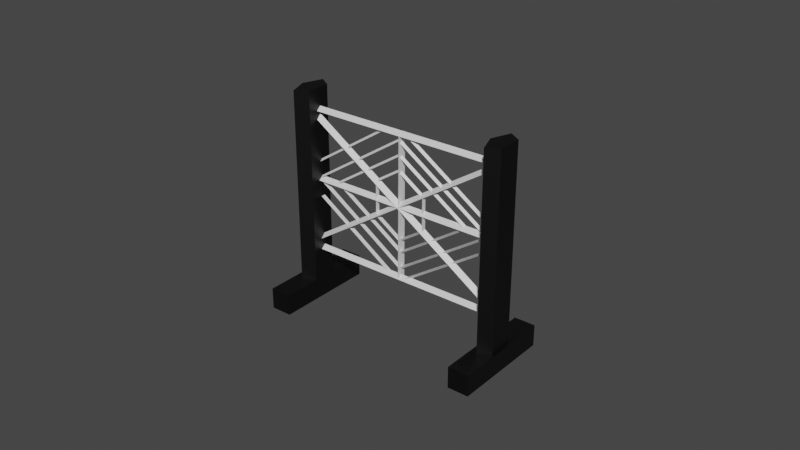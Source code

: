 # Source: black_b_cy.blend  (saved by Blender 2.93.21; exported with 4.5.12 LTS)
import bpy
from mathutils import Matrix  # noqa: F401  (used for matrix-valued properties, if any)

bpy.ops.wm.read_factory_settings(use_empty=True)
scene = bpy.context.scene
scene.name = 'Scene'

# ---- collections
col_collection = bpy.data.collections.new('Collection'); scene.collection.children.link(col_collection)

# ---- materials (node trees are filled in below, after node groups)
mat_material_003 = bpy.data.materials.new('Material.003')
mat_material_003.use_transparent_shadow = False
mat_material_002 = bpy.data.materials.new('Material.002')
mat_material_002.use_transparent_shadow = False

# ---- material node trees
mat_material_003.use_nodes = True; mat_material_003.node_tree.nodes.clear()
_N = mat_material_003.node_tree.nodes; _L = mat_material_003.node_tree.links
n0 = _N.new('ShaderNodeBsdfPrincipled'); n0.name = 'Principled BSDF'; n0.location = (10, 300)
n0.distribution = 'GGX'
n0.subsurface_method = 'BURLEY'
n0.inputs[3].default_value = 1.45
n0.inputs[27].default_value = (0.0, 0.0, 0.0, 1.0)
n0.inputs[28].default_value = 1.0
n1 = _N.new('ShaderNodeOutputMaterial'); n1.name = 'Material Output'; n1.location = (300, 300)
_L.new(n0.outputs[0], n1.inputs[0])
n1.is_active_output = True
mat_material_002.use_nodes = True; mat_material_002.node_tree.nodes.clear()
_N = mat_material_002.node_tree.nodes; _L = mat_material_002.node_tree.links
n0 = _N.new('ShaderNodeBsdfPrincipled'); n0.name = 'Principled BSDF'; n0.location = (10, 300)
n0.distribution = 'GGX'
n0.subsurface_method = 'BURLEY'
n0.inputs[0].default_value = (0.0, 0.0, 0.0, 1.0)
n0.inputs[3].default_value = 1.45
n0.inputs[27].default_value = (0.0, 0.0, 0.0, 1.0)
n0.inputs[28].default_value = 1.0
n1 = _N.new('ShaderNodeOutputMaterial'); n1.name = 'Material Output'; n1.location = (300, 300)
_L.new(n0.outputs[0], n1.inputs[0])
n1.is_active_output = True

# ---- world
world_world = bpy.data.worlds.new('World'); scene.world = world_world
world_world.use_nodes = True; world_world.node_tree.nodes.clear()
_N = world_world.node_tree.nodes; _L = world_world.node_tree.links
n0 = _N.new('ShaderNodeOutputWorld'); n0.name = 'World Output'; n0.location = (300, 300)
n1 = _N.new('ShaderNodeBackground'); n1.name = 'Background'; n1.location = (10, 300)
n1.inputs[0].default_value = (0.05088, 0.05088, 0.05088, 1.0)
_L.new(n1.outputs[0], n0.inputs[0])
n0.is_active_output = True
world_world.color = (0.05088, 0.05088, 0.05088)
world_world.use_sun_shadow = False
world_world.sun_shadow_jitter_overblur = 0.0

# ---- meshes
me_cylinder_024 = bpy.data.meshes.new('Cylinder.024')
me_cylinder_024.from_pydata([(0.0, 1.0, -1.0), (0.0, 1.0, 1.0), (0.866, -0.5, -1.0), (0.866, -0.5, 1.0), (-0.866, -0.5, -1.0), (-0.866, -0.5, 1.0), (0.0, 47.68, -0.4559), (0.0, -40.49, 2.579), (1.732, 50.18, -0.4183), (1.732, -37.98, 2.616), (-1.732, 50.18, -0.4183), (-1.732, -37.98, 2.616), (8.315e-16, 7.041, 1.051), (-8.342e-16, -83.4, -0.2909), (1.732, 5.401, 1.108), (1.732, -85.04, -0.2338), (-1.732, 5.401, 1.108), (-1.732, -85.04, -0.2338), (0.0, -41.39, -1.793), (0.0, -129.6, 1.242), (1.732, -38.89, -1.755), (1.732, -127.1, 1.279), (-1.732, -38.89, -1.755), (-1.732, -127.1, 1.279), (0.0, 2.089, -1.14), (0.0, -86.08, 1.894), (1.732, 4.593, -1.103), (1.732, -83.58, 1.932), (-1.732, 4.593, -1.103), (-1.732, -83.58, 1.932), (0.0, 41.49, -0.4512), (0.0, -123.7, 1.172), (1.732, 42.68, -0.3886), (1.732, -122.5, 1.235), (-1.732, 42.68, -0.3886), (-1.732, -122.5, 1.235), (0.0, -42.73, 2.447), (0.0, -41.92, -1.643), (1.732, -39.73, 2.448), (1.732, -38.92, -1.643), (-1.732, -39.73, 2.448), (-1.732, -38.92, -1.643), (0.0, -71.88, -0.05327), (0.0, -71.88, 1.401), (0.866, -70.38, -0.05327), (0.866, -70.38, 1.401), (-0.866, -70.38, -0.05327), (-0.866, -70.38, 1.401), (0.0, -62.02, 0.06186), (0.0, -39.95, -0.1523), (0.866, -61.43, 0.09321), (0.866, -39.36, -0.121), (-0.866, -61.43, 0.09321), (-0.866, -39.36, -0.121), (0.0, -17.57, 0.7453), (0.0, -39.64, 0.9595), (-0.866, -18.16, 0.714), (-0.866, -40.23, 0.9282), (0.866, -18.16, 0.714), (0.866, -40.23, 0.9282), (0.0, -16.58, 0.7113), (0.0, -16.58, 0.1658), (-0.866, -18.08, 0.7113), (-0.866, -18.08, 0.1658), (0.866, -18.08, 0.7113), (0.866, -18.08, 0.1658), (0.0, -62.35, 0.07325), (0.0, -62.35, 0.6187), (0.866, -60.85, 0.07325), (0.866, -60.85, 0.6187), (-0.866, -60.85, 0.07325), (-0.866, -60.85, 0.6187), (0.0, -71.18, -0.07741), (0.0, -12.32, -0.6486), (0.866, -70.59, -0.04606), (0.866, -11.73, -0.6172), (-0.866, -70.59, -0.04606), (-0.866, -11.73, -0.6172), (0.0, -10.28, 0.8713), (0.0, -69.14, 1.442), (0.866, -10.87, 0.8399), (0.866, -69.73, 1.411), (-0.866, -10.87, 0.8399), (-0.866, -69.73, 1.411), (0.0, -9.58, 0.8471), (0.0, -9.58, -0.6074), (0.866, -11.08, 0.8471), (0.866, -11.08, -0.6074), (-0.866, -11.08, 0.8471), (-0.866, -11.08, -0.6074), (0.0, 11.53, -0.9273), (0.0, 11.53, 0.8909), (-0.866, 10.03, -0.9273), (-0.866, 10.03, 0.8909), (0.866, 10.03, -0.9273), (0.866, 10.03, 0.8909), (0.0, -71.39, 1.927), (0.0, 2.183, 1.213), (-0.866, -71.98, 1.895), (-0.866, 1.594, 1.181), (0.866, -71.98, 1.895), (0.866, 1.594, 1.181), (0.0, -6.172, -1.193), (0.0, -79.75, -0.4791), (-0.866, -5.583, -1.162), (-0.866, -79.16, -0.4477), (0.866, -5.583, -1.162), (0.866, -79.16, -0.4477), (0.0, -88.42, 1.671), (0.0, -88.42, -0.1472), (-0.866, -86.92, 1.671), (-0.866, -86.92, -0.1472), (0.866, -86.92, 1.671), (0.866, -86.92, -0.1472), (-0.6134, -40.98, 0.9151), (-0.6134, -61.01, 0.6145), (0.2526, -41.8, 0.9435), (0.2526, -61.83, 0.6429), (-1.479, -41.8, 0.9435), (-1.479, -61.83, 0.6429), (-0.6134, -19.17, 0.1645), (-0.6134, -39.2, -0.1361), (0.2526, -20.0, 0.1929), (0.2526, -40.02, -0.1076), (-1.479, -20.0, 0.1929), (-1.479, -40.02, -0.1076), (0.0, -80.43, 1.802), (0.0, 0.5043, 1.017), (0.866, -81.02, 1.771), (0.866, -0.08474, 0.9857), (-0.866, -81.02, 1.771), (-0.866, -0.08474, 0.9857), (0.0, -80.45, 1.802), (0.0, -80.45, -0.1979), (0.866, -78.95, 1.802), (0.866, -78.95, -0.1979), (-0.866, -78.95, 1.802), (-0.866, -78.95, -0.1979), (0.0, 0.9814, -1.0), (0.0, -79.95, -0.2149), (0.866, 1.57, -0.9689), (0.866, -79.36, -0.1836), (-0.866, 1.57, -0.9689), (-0.866, -79.36, -0.1836), (-20.75, 76.89, 0.2499), (-20.75, 63.54, 0.04952), (-20.75, 85.71, -0.05354), (-20.75, 72.36, -0.2539), (19.25, 76.89, 0.2499), (19.25, 63.54, 0.04952), (19.25, 85.71, -0.05354), (19.25, 72.36, -0.2539), (-20.75, -10.03, 3.241), (-20.75, -23.38, 3.041), (-20.75, -1.209, 2.938), (-20.75, -14.56, 2.737), (19.25, -10.03, 3.241), (19.25, -23.38, 3.041), (19.25, -1.209, 2.938), (19.25, -14.56, 2.737), (-0.751, 83.61, -0.04959), (-0.751, -49.9, -2.053), (6.857, 80.57, 0.05525), (6.857, -52.95, -1.949), (3.951, 75.64, 0.2249), (3.951, -57.88, -1.779), (-5.453, 75.64, 0.2249), (-5.453, -57.88, -1.779), (-8.359, 80.57, 0.05525), (-8.359, -52.95, -1.949), (-0.751, -2.42, 2.911), (-0.751, -135.9, 0.9075), (6.857, -5.467, 3.016), (6.857, -139.0, 1.012), (3.951, -10.4, 3.186), (3.951, -143.9, 1.182), (-5.453, -10.4, 3.186), (-5.453, -143.9, 1.182), (-8.359, -5.467, 3.016), (-8.359, -139.0, 1.012)], [], [(0, 1, 3, 2), (2, 3, 5, 4), (3, 1, 5), (4, 5, 1, 0), (0, 2, 4), (6, 7, 9, 8), (8, 9, 11, 10), (9, 7, 11), (10, 11, 7, 6), (6, 8, 10), (12, 13, 15, 14), (14, 15, 17, 16), (15, 13, 17), (16, 17, 13, 12), (12, 14, 16), (18, 19, 21, 20), (20, 21, 23, 22), (21, 19, 23), (22, 23, 19, 18), (18, 20, 22), (24, 25, 27, 26), (26, 27, 29, 28), (27, 25, 29), (28, 29, 25, 24), (24, 26, 28), (30, 31, 33, 32), (32, 33, 35, 34), (33, 31, 35), (34, 35, 31, 30), (30, 32, 34), (36, 37, 39, 38), (38, 39, 41, 40), (39, 37, 41), (40, 41, 37, 36), (36, 38, 40), (42, 43, 45, 44), (44, 45, 47, 46), (45, 43, 47), (46, 47, 43, 42), (42, 44, 46), (48, 49, 51, 50), (50, 51, 53, 52), (51, 49, 53), (52, 53, 49, 48), (48, 50, 52), (54, 55, 57, 56), (56, 57, 59, 58), (57, 55, 59), (58, 59, 55, 54), (54, 56, 58), (60, 61, 63, 62), (62, 63, 65, 64), (63, 61, 65), (64, 65, 61, 60), (60, 62, 64), (66, 67, 69, 68), (68, 69, 71, 70), (69, 67, 71), (70, 71, 67, 66), (66, 68, 70), (72, 73, 75, 74), (74, 75, 77, 76), (75, 73, 77), (76, 77, 73, 72), (72, 74, 76), (78, 79, 81, 80), (80, 81, 83, 82), (81, 79, 83), (82, 83, 79, 78), (78, 80, 82), (84, 85, 87, 86), (86, 87, 89, 88), (87, 85, 89), (88, 89, 85, 84), (84, 86, 88), (90, 91, 93, 92), (92, 93, 95, 94), (93, 91, 95), (94, 95, 91, 90), (90, 92, 94), (96, 97, 99, 98), (98, 99, 101, 100), (99, 97, 101), (100, 101, 97, 96), (96, 98, 100), (102, 103, 105, 104), (104, 105, 107, 106), (105, 103, 107), (106, 107, 103, 102), (102, 104, 106), (108, 109, 111, 110), (110, 111, 113, 112), (111, 109, 113), (112, 113, 109, 108), (108, 110, 112), (114, 115, 117, 116), (116, 117, 119, 118), (117, 115, 119), (118, 119, 115, 114), (114, 116, 118), (120, 121, 123, 122), (122, 123, 125, 124), (123, 121, 125), (124, 125, 121, 120), (120, 122, 124), (126, 127, 129, 128), (128, 129, 131, 130), (129, 127, 131), (130, 131, 127, 126), (126, 128, 130), (132, 133, 135, 134), (134, 135, 137, 136), (135, 133, 137), (136, 137, 133, 132), (132, 134, 136), (138, 139, 141, 140), (140, 141, 143, 142), (141, 139, 143), (142, 143, 139, 138), (138, 140, 142), (144, 145, 147, 146), (146, 147, 151, 150), (150, 151, 149, 148), (148, 149, 145, 144), (146, 150, 148, 144), (151, 147, 145, 149), (152, 153, 155, 154), (154, 155, 159, 158), (158, 159, 157, 156), (156, 157, 153, 152), (154, 158, 156, 152), (159, 155, 153, 157), (160, 161, 163, 162), (162, 163, 165, 164), (164, 165, 167, 166), (163, 161, 169, 167, 165), (166, 167, 169, 168), (168, 169, 161, 160), (160, 162, 164, 166, 168), (170, 171, 173, 172), (172, 173, 175, 174), (174, 175, 177, 176), (173, 171, 179, 177, 175), (176, 177, 179, 178), (178, 179, 171, 170), (170, 172, 174, 176, 178)])
me_cylinder_024.polygons.foreach_set('material_index', [0, 0, 0, 0, 0, 0, 0, 0, 0, 0, 0, 0, 0, 0, 0, 0, 0, 0, 0, 0, 0, 0, 0, 0, 0, 0, 0, 0, 0, 0, 0, 0, 0, 0, 0, 0, 0, 0, 0, 0, 0, 0, 0, 0, 0, 0, 0, 0, 0, 0, 0, 0, 0, 0, 0, 0, 0, 0, 0, 0, 0, 0, 0, 0, 0, 0, 0, 0, 0, 0, 0, 0, 0, 0, 0, 0, 0, 0, 0, 0, 0, 0, 0, 0, 0, 0, 0, 0, 0, 0, 0, 0, 0, 0, 0, 0, 0, 0, 0, 0, 0, 0, 0, 0, 0, 0, 0, 0, 0, 0, 0, 0, 0, 0, 0, 0, 0, 0, 0, 0, 1, 1, 1, 1, 1, 1, 1, 1, 1, 1, 1, 1, 1, 1, 1, 1, 1, 1, 1, 1, 1, 1, 1, 1, 1, 1])
_uv = me_cylinder_024.uv_layers.new(name='UVMap')
_uv.uv.foreach_set('vector', [1.0, 0.5, 1.0, 1.0, 0.6667, 1.0, 0.6667, 0.5, 0.6667, 0.5, 0.6667, 1.0, 0.3333, 1.0, 0.3333, 0.5, 0.4578, 0.13, 0.25, 0.49, 0.04215, 0.13, 0.3333, 0.5, 0.3333, 1.0, -5.96e-08, 1.0, -5.96e-08, 0.5, 0.75, 0.49, 0.9578, 0.13, 0.5422, 0.13, 1.0, 0.5, 1.0, 1.0, 0.6667, 1.0, 0.6667, 0.5, 0.6667, 0.5, 0.6667, 1.0, 0.3333, 1.0, 0.3333, 0.5, 0.4578, 0.13, 0.25, 0.49, 0.04215, 0.13, 0.3333, 0.5, 0.3333, 1.0, -5.96e-08, 1.0, -5.96e-08, 0.5, 0.75, 0.49, 0.9578, 0.13, 0.5422, 0.13, 1.0, 0.5, 1.0, 1.0, 0.6667, 1.0, 0.6667, 0.5, 0.6667, 0.5, 0.6667, 1.0, 0.3333, 1.0, 0.3333, 0.5, 0.4578, 0.13, 0.25, 0.49, 0.04215, 0.13, 0.3333, 0.5, 0.3333, 1.0, -5.96e-08, 1.0, -5.96e-08, 0.5, 0.75, 0.49, 0.9578, 0.13, 0.5422, 0.13, 1.0, 0.5, 1.0, 1.0, 0.6667, 1.0, 0.6667, 0.5, 0.6667, 0.5, 0.6667, 1.0, 0.3333, 1.0, 0.3333, 0.5, 0.4578, 0.13, 0.25, 0.49, 0.04215, 0.13, 0.3333, 0.5, 0.3333, 1.0, -5.96e-08, 1.0, -5.96e-08, 0.5, 0.75, 0.49, 0.9578, 0.13, 0.5422, 0.13, 1.0, 0.5, 1.0, 1.0, 0.6667, 1.0, 0.6667, 0.5, 0.6667, 0.5, 0.6667, 1.0, 0.3333, 1.0, 0.3333, 0.5, 0.4578, 0.13, 0.25, 0.49, 0.04215, 0.13, 0.3333, 0.5, 0.3333, 1.0, -5.96e-08, 1.0, -5.96e-08, 0.5, 0.75, 0.49, 0.9578, 0.13, 0.5422, 0.13, 1.0, 0.5, 1.0, 1.0, 0.6667, 1.0, 0.6667, 0.5, 0.6667, 0.5, 0.6667, 1.0, 0.3333, 1.0, 0.3333, 0.5, 0.4578, 0.13, 0.25, 0.49, 0.04215, 0.13, 0.3333, 0.5, 0.3333, 1.0, -5.96e-08, 1.0, -5.96e-08, 0.5, 0.75, 0.49, 0.9578, 0.13, 0.5422, 0.13, 1.0, 0.5, 1.0, 1.0, 0.6667, 1.0, 0.6667, 0.5, 0.6667, 0.5, 0.6667, 1.0, 0.3333, 1.0, 0.3333, 0.5, 0.4578, 0.13, 0.25, 0.49, 0.04215, 0.13, 0.3333, 0.5, 0.3333, 1.0, -5.96e-08, 1.0, -5.96e-08, 0.5, 0.75, 0.49, 0.9578, 0.13, 0.5422, 0.13, 1.0, 0.5, 1.0, 1.0, 0.6667, 1.0, 0.6667, 0.5, 0.6667, 0.5, 0.6667, 1.0, 0.3333, 1.0, 0.3333, 0.5, 0.4578, 0.13, 0.25, 0.49, 0.04215, 0.13, 0.3333, 0.5, 0.3333, 1.0, -5.96e-08, 1.0, -5.96e-08, 0.5, 0.75, 0.49, 0.9578, 0.13, 0.5422, 0.13, 1.0, 0.5, 1.0, 1.0, 0.6667, 1.0, 0.6667, 0.5, 0.6667, 0.5, 0.6667, 1.0, 0.3333, 1.0, 0.3333, 0.5, 0.4578, 0.13, 0.25, 0.49, 0.04215, 0.13, 0.3333, 0.5, 0.3333, 1.0, -5.96e-08, 1.0, -5.96e-08, 0.5, 0.75, 0.49, 0.9578, 0.13, 0.5422, 0.13, 1.0, 0.5, 1.0, 1.0, 0.6667, 1.0, 0.6667, 0.5, 0.6667, 0.5, 0.6667, 1.0, 0.3333, 1.0, 0.3333, 0.5, 0.4578, 0.13, 0.25, 0.49, 0.04215, 0.13, 0.3333, 0.5, 0.3333, 1.0, -5.96e-08, 1.0, -5.96e-08, 0.5, 0.75, 0.49, 0.9578, 0.13, 0.5422, 0.13, 1.0, 0.5, 1.0, 1.0, 0.6667, 1.0, 0.6667, 0.5, 0.6667, 0.5, 0.6667, 1.0, 0.3333, 1.0, 0.3333, 0.5, 0.4578, 0.13, 0.25, 0.49, 0.04215, 0.13, 0.3333, 0.5, 0.3333, 1.0, -5.96e-08, 1.0, -5.96e-08, 0.5, 0.75, 0.49, 0.9578, 0.13, 0.5422, 0.13, 1.0, 0.5, 1.0, 1.0, 0.6667, 1.0, 0.6667, 0.5, 0.6667, 0.5, 0.6667, 1.0, 0.3333, 1.0, 0.3333, 0.5, 0.4578, 0.13, 0.25, 0.49, 0.04215, 0.13, 0.3333, 0.5, 0.3333, 1.0, -5.96e-08, 1.0, -5.96e-08, 0.5, 0.75, 0.49, 0.9578, 0.13, 0.5422, 0.13, 1.0, 0.5, 1.0, 1.0, 0.6667, 1.0, 0.6667, 0.5, 0.6667, 0.5, 0.6667, 1.0, 0.3333, 1.0, 0.3333, 0.5, 0.4578, 0.13, 0.25, 0.49, 0.04215, 0.13, 0.3333, 0.5, 0.3333, 1.0, -5.96e-08, 1.0, -5.96e-08, 0.5, 0.75, 0.49, 0.9578, 0.13, 0.5422, 0.13, 1.0, 0.5, 1.0, 1.0, 0.6667, 1.0, 0.6667, 0.5, 0.6667, 0.5, 0.6667, 1.0, 0.3333, 1.0, 0.3333, 0.5, 0.4578, 0.13, 0.25, 0.49, 0.04215, 0.13, 0.3333, 0.5, 0.3333, 1.0, -5.96e-08, 1.0, -5.96e-08, 0.5, 0.75, 0.49, 0.9578, 0.13, 0.5422, 0.13, 1.0, 0.5, 1.0, 1.0, 0.6667, 1.0, 0.6667, 0.5, 0.6667, 0.5, 0.6667, 1.0, 0.3333, 1.0, 0.3333, 0.5, 0.4578, 0.13, 0.25, 0.49, 0.04215, 0.13, 0.3333, 0.5, 0.3333, 1.0, -5.96e-08, 1.0, -5.96e-08, 0.5, 0.75, 0.49, 0.9578, 0.13, 0.5422, 0.13, 1.0, 0.5, 1.0, 1.0, 0.6667, 1.0, 0.6667, 0.5, 0.6667, 0.5, 0.6667, 1.0, 0.3333, 1.0, 0.3333, 0.5, 0.4578, 0.13, 0.25, 0.49, 0.04215, 0.13, 0.3333, 0.5, 0.3333, 1.0, -5.96e-08, 1.0, -5.96e-08, 0.5, 0.75, 0.49, 0.9578, 0.13, 0.5422, 0.13, 1.0, 0.5, 1.0, 1.0, 0.6667, 1.0, 0.6667, 0.5, 0.6667, 0.5, 0.6667, 1.0, 0.3333, 1.0, 0.3333, 0.5, 0.4578, 0.13, 0.25, 0.49, 0.04215, 0.13, 0.3333, 0.5, 0.3333, 1.0, -5.96e-08, 1.0, -5.96e-08, 0.5, 0.75, 0.49, 0.9578, 0.13, 0.5422, 0.13, 1.0, 0.5, 1.0, 1.0, 0.6667, 1.0, 0.6667, 0.5, 0.6667, 0.5, 0.6667, 1.0, 0.3333, 1.0, 0.3333, 0.5, 0.4578, 0.13, 0.25, 0.49, 0.04215, 0.13, 0.3333, 0.5, 0.3333, 1.0, -5.96e-08, 1.0, -5.96e-08, 0.5, 0.75, 0.49, 0.9578, 0.13, 0.5422, 0.13, 1.0, 0.5, 1.0, 1.0, 0.6667, 1.0, 0.6667, 0.5, 0.6667, 0.5, 0.6667, 1.0, 0.3333, 1.0, 0.3333, 0.5, 0.4578, 0.13, 0.25, 0.49, 0.04215, 0.13, 0.3333, 0.5, 0.3333, 1.0, -5.96e-08, 1.0, -5.96e-08, 0.5, 0.75, 0.49, 0.9578, 0.13, 0.5422, 0.13, 1.0, 0.5, 1.0, 1.0, 0.6667, 1.0, 0.6667, 0.5, 0.6667, 0.5, 0.6667, 1.0, 0.3333, 1.0, 0.3333, 0.5, 0.4578, 0.13, 0.25, 0.49, 0.04215, 0.13, 0.3333, 0.5, 0.3333, 1.0, -5.96e-08, 1.0, -5.96e-08, 0.5, 0.75, 0.49, 0.9578, 0.13, 0.5422, 0.13, 1.0, 0.5, 1.0, 1.0, 0.6667, 1.0, 0.6667, 0.5, 0.6667, 0.5, 0.6667, 1.0, 0.3333, 1.0, 0.3333, 0.5, 0.4578, 0.13, 0.25, 0.49, 0.04215, 0.13, 0.3333, 0.5, 0.3333, 1.0, -5.96e-08, 1.0, -5.96e-08, 0.5, 0.75, 0.49, 0.9578, 0.13, 0.5422, 0.13, 1.0, 0.5, 1.0, 1.0, 0.6667, 1.0, 0.6667, 0.5, 0.6667, 0.5, 0.6667, 1.0, 0.3333, 1.0, 0.3333, 0.5, 0.4578, 0.13, 0.25, 0.49, 0.04215, 0.13, 0.3333, 0.5, 0.3333, 1.0, -5.96e-08, 1.0, -5.96e-08, 0.5, 0.75, 0.49, 0.9578, 0.13, 0.5422, 0.13, 1.0, 0.5, 1.0, 1.0, 0.6667, 1.0, 0.6667, 0.5, 0.6667, 0.5, 0.6667, 1.0, 0.3333, 1.0, 0.3333, 0.5, 0.4578, 0.13, 0.25, 0.49, 0.04215, 0.13, 0.3333, 0.5, 0.3333, 1.0, -5.96e-08, 1.0, -5.96e-08, 0.5, 0.75, 0.49, 0.9578, 0.13, 0.5422, 0.13, 1.0, 0.5, 1.0, 1.0, 0.6667, 1.0, 0.6667, 0.5, 0.6667, 0.5, 0.6667, 1.0, 0.3333, 1.0, 0.3333, 0.5, 0.4578, 0.13, 0.25, 0.49, 0.04215, 0.13, 0.3333, 0.5, 0.3333, 1.0, -5.96e-08, 1.0, -5.96e-08, 0.5, 0.75, 0.49, 0.9578, 0.13, 0.5422, 0.13, 0.375, 0.0, 0.625, 0.0, 0.625, 0.25, 0.375, 0.25, 0.375, 0.25, 0.625, 0.25, 0.625, 0.5, 0.375, 0.5, 0.375, 0.5, 0.625, 0.5, 0.625, 0.75, 0.375, 0.75, 0.375, 0.75, 0.625, 0.75, 0.625, 1.0, 0.375, 1.0, 0.125, 0.5, 0.375, 0.5, 0.375, 0.75, 0.125, 0.75, 0.625, 0.5, 0.875, 0.5, 0.875, 0.75, 0.625, 0.75, 0.375, 0.0, 0.625, 0.0, 0.625, 0.25, 0.375, 0.25, 0.375, 0.25, 0.625, 0.25, 0.625, 0.5, 0.375, 0.5, 0.375, 0.5, 0.625, 0.5, 0.625, 0.75, 0.375, 0.75, 0.375, 0.75, 0.625, 0.75, 0.625, 1.0, 0.375, 1.0, 0.125, 0.5, 0.375, 0.5, 0.375, 0.75, 0.125, 0.75, 0.625, 0.5, 0.875, 0.5, 0.875, 0.75, 0.625, 0.75, 1.0, 0.5, 1.0, 1.0, 0.8, 1.0, 0.8, 0.5, 0.8, 0.5, 0.8, 1.0, 0.6, 1.0, 0.6, 0.5, 0.6, 0.5, 0.6, 1.0, 0.4, 1.0, 0.4, 0.5, 0.4783, 0.3242, 0.25, 0.49, 0.02175, 0.3242, 0.1089, 0.05584, 0.3911, 0.05584, 0.4, 0.5, 0.4, 1.0, 0.2, 1.0, 0.2, 0.5, 0.2, 0.5, 0.2, 1.0, 2.98e-08, 1.0, 2.98e-08, 0.5, 0.75, 0.49, 0.9783, 0.3242, 0.8911, 0.05584, 0.6089, 0.05584, 0.5217, 0.3242, 1.0, 0.5, 1.0, 1.0, 0.8, 1.0, 0.8, 0.5, 0.8, 0.5, 0.8, 1.0, 0.6, 1.0, 0.6, 0.5, 0.6, 0.5, 0.6, 1.0, 0.4, 1.0, 0.4, 0.5, 0.4783, 0.3242, 0.25, 0.49, 0.02175, 0.3242, 0.1089, 0.05584, 0.3911, 0.05584, 0.4, 0.5, 0.4, 1.0, 0.2, 1.0, 0.2, 0.5, 0.2, 0.5, 0.2, 1.0, 2.98e-08, 1.0, 2.98e-08, 0.5, 0.75, 0.49, 0.9783, 0.3242, 0.8911, 0.05584, 0.6089, 0.05584, 0.5217, 0.3242])
me_cylinder_024.materials.append(mat_material_003)
me_cylinder_024.materials.append(mat_material_002)
me_cylinder_024.use_remesh_fix_poles = True
me_cylinder_024.use_remesh_preserve_attributes = False
me_cylinder_024.update()

# ---- objects
ob_cylinder_021 = bpy.data.objects.new('Cylinder.021', me_cylinder_024)

# ---- transforms, parenting, visibility, modifiers, constraints
ob_cylinder_021.location = (-0.924, 0.03034, 1.756)
ob_cylinder_021.rotation_euler = (2.154, -0.0, 1.585)
ob_cylinder_021.scale = (0.04806, -0.025, 1.1)

# ---- collection membership
col_collection.objects.link(ob_cylinder_021)

# ---- scene / render settings (as saved in the file)
scene.frame_start = 1; scene.frame_end = 250; scene.frame_set(1)
scene.render.engine = 'BLENDER_EEVEE_NEXT'
scene.cycles.use_denoising = False
scene.cycles.samples = 128
scene.cycles.sampling_pattern = 'TABULATED_SOBOL'
scene.cycles.use_adaptive_sampling = False
scene.cycles.use_light_tree = False
scene.view_settings.view_transform = 'Filmic'
bpy.context.view_layer.update()

# ---- added for rendering (the .blend has no active camera and no usable light): camera, sun
cam_auto = bpy.data.cameras.new('AutoCamera')
cam_auto.lens = 50.0
cam_auto.sensor_width = 36.0
cam_auto.clip_end = 1000.0
ob_auto_camera = bpy.data.objects.new('AutoCamera', cam_auto)
scene.collection.objects.link(ob_auto_camera)
ob_auto_camera.location = (10.6906, -12.7939, 10.5371)
ob_auto_camera.rotation_euler = (1.09748, -7.21219e-08, 0.694738)
scene.camera = ob_auto_camera
light_auto_sun = bpy.data.lights.new('AutoSun', 'SUN')
light_auto_sun.energy = 3.0
light_auto_sun.angle = 0.0523599
ob_auto_sun = bpy.data.objects.new('AutoSun', light_auto_sun)
scene.collection.objects.link(ob_auto_sun)
ob_auto_sun.rotation_euler = (0.872665, 0.174533, 0.523599)
bpy.context.view_layer.update()
